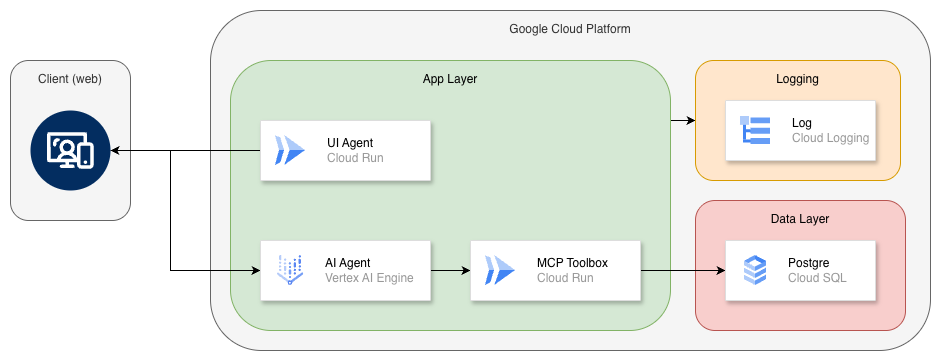

The diagram above was exported from draw.io. Its source (the exported page's mxGraphModel, read from the mxfile embedded in the PNG):
<mxGraphModel dx="966" dy="891" grid="1" gridSize="10" guides="1" tooltips="1" connect="1" arrows="1" fold="1" page="1" pageScale="1" pageWidth="850" pageHeight="1100" math="0" shadow="0">
  <root>
    <mxCell id="0" />
    <mxCell id="1" parent="0" />
    <mxCell id="BhZ8R7Ie0LDze8R223dB-25" parent="1" style="rounded=1;whiteSpace=wrap;html=1;verticalAlign=top;spacingTop=5;fillColor=#f5f5f5;fontColor=#333333;strokeColor=#666666;" value="Google Cloud Platform" vertex="1">
      <mxGeometry height="340" width="720" x="240" y="110" as="geometry" />
    </mxCell>
    <mxCell id="BhZ8R7Ie0LDze8R223dB-19" parent="1" style="rounded=1;whiteSpace=wrap;html=1;verticalAlign=top;spacingTop=5;fillColor=#f8cecc;strokeColor=#b85450;" value="Data Layer" vertex="1">
      <mxGeometry height="130" width="210" x="725" y="300" as="geometry" />
    </mxCell>
    <mxCell id="BhZ8R7Ie0LDze8R223dB-35" edge="1" parent="1" source="BhZ8R7Ie0LDze8R223dB-3" style="edgeStyle=orthogonalEdgeStyle;rounded=0;orthogonalLoop=1;jettySize=auto;html=1;" target="BhZ8R7Ie0LDze8R223dB-26">
      <mxGeometry relative="1" as="geometry">
        <Array as="points">
          <mxPoint x="710" y="220" />
          <mxPoint x="710" y="220" />
        </Array>
      </mxGeometry>
    </mxCell>
    <mxCell id="BhZ8R7Ie0LDze8R223dB-3" parent="1" style="rounded=1;whiteSpace=wrap;html=1;verticalAlign=top;spacingTop=5;fillColor=#d5e8d4;strokeColor=#82b366;" value="App Layer" vertex="1">
      <mxGeometry height="270" width="440" x="260" y="160" as="geometry" />
    </mxCell>
    <mxCell id="BhZ8R7Ie0LDze8R223dB-1" parent="1" style="rounded=1;whiteSpace=wrap;html=1;verticalAlign=top;spacingTop=5;fillColor=#f5f5f5;fontColor=#333333;strokeColor=#666666;" value="Client (web)" vertex="1">
      <mxGeometry height="160" width="120" x="40" y="160" as="geometry" />
    </mxCell>
    <mxCell id="BhZ8R7Ie0LDze8R223dB-14" edge="1" parent="1" source="BhZ8R7Ie0LDze8R223dB-2" style="edgeStyle=orthogonalEdgeStyle;rounded=0;orthogonalLoop=1;jettySize=auto;html=1;entryX=0;entryY=0.5;entryDx=0;entryDy=0;" target="BhZ8R7Ie0LDze8R223dB-9">
      <mxGeometry relative="1" as="geometry">
        <Array as="points">
          <mxPoint x="200" y="250" />
          <mxPoint x="200" y="370" />
        </Array>
      </mxGeometry>
    </mxCell>
    <mxCell id="BhZ8R7Ie0LDze8R223dB-2" parent="1" style="verticalLabelPosition=bottom;aspect=fixed;html=1;shape=mxgraph.salesforce.web2;fillColorStyles=fillColor2,fillColor3;fillColor2=#032d60;fillColor3=#ffffff;fillColor=none;strokeColor=none;" value="" vertex="1">
      <mxGeometry height="80" width="80" x="60" y="210" as="geometry" />
    </mxCell>
    <mxCell id="BhZ8R7Ie0LDze8R223dB-24" edge="1" parent="1" source="BhZ8R7Ie0LDze8R223dB-9" style="edgeStyle=orthogonalEdgeStyle;rounded=0;orthogonalLoop=1;jettySize=auto;html=1;" target="BhZ8R7Ie0LDze8R223dB-16">
      <mxGeometry relative="1" as="geometry" />
    </mxCell>
    <mxCell id="BhZ8R7Ie0LDze8R223dB-9" parent="1" style="fillColor=#ffffff;strokeColor=#dddddd;shadow=1;strokeWidth=1;rounded=1;absoluteArcSize=1;arcSize=2;" value="" vertex="1">
      <mxGeometry height="60" width="170" x="290" y="340" as="geometry" />
    </mxCell>
    <mxCell id="BhZ8R7Ie0LDze8R223dB-10" parent="BhZ8R7Ie0LDze8R223dB-9" style="editableCssRules=.*;html=1;fontColor=#999999;shape=image;verticalLabelPosition=middle;verticalAlign=middle;labelPosition=right;align=left;spacingLeft=20;part=1;points=[];imageAspect=0;image=data:image/svg+xml,(base64 omitted: 8760 chars);" value="&lt;font color=&quot;#000000&quot;&gt;AI Agent&lt;/font&gt;&lt;br&gt;Vertex AI Engine" vertex="1">
      <mxGeometry height="30" relative="1" width="26.43" as="geometry">
        <mxPoint x="16.785" y="15" as="offset" />
      </mxGeometry>
    </mxCell>
    <mxCell id="BhZ8R7Ie0LDze8R223dB-15" edge="1" parent="1" source="BhZ8R7Ie0LDze8R223dB-12" style="edgeStyle=orthogonalEdgeStyle;rounded=0;orthogonalLoop=1;jettySize=auto;html=1;" target="BhZ8R7Ie0LDze8R223dB-2">
      <mxGeometry relative="1" as="geometry" />
    </mxCell>
    <mxCell id="BhZ8R7Ie0LDze8R223dB-12" parent="1" style="fillColor=#ffffff;strokeColor=#dddddd;shadow=1;strokeWidth=1;rounded=1;absoluteArcSize=1;arcSize=2;" value="" vertex="1">
      <mxGeometry height="60" width="170" x="290" y="220" as="geometry" />
    </mxCell>
    <mxCell id="BhZ8R7Ie0LDze8R223dB-13" parent="BhZ8R7Ie0LDze8R223dB-12" style="editableCssRules=.*;html=1;fontColor=#999999;shape=image;verticalLabelPosition=middle;verticalAlign=middle;labelPosition=right;align=left;spacingLeft=20;part=1;points=[];imageAspect=0;image=data:image/svg+xml,(base64 omitted: 656 chars);" value="&lt;font color=&quot;#000000&quot;&gt;UI Agent&lt;/font&gt;&lt;br&gt;Cloud Run" vertex="1">
      <mxGeometry height="30" relative="1" width="30" as="geometry">
        <mxPoint x="15" y="15" as="offset" />
      </mxGeometry>
    </mxCell>
    <mxCell id="BhZ8R7Ie0LDze8R223dB-23" edge="1" parent="1" source="BhZ8R7Ie0LDze8R223dB-16" style="edgeStyle=orthogonalEdgeStyle;rounded=0;orthogonalLoop=1;jettySize=auto;html=1;entryX=0;entryY=0.5;entryDx=0;entryDy=0;" target="BhZ8R7Ie0LDze8R223dB-20">
      <mxGeometry relative="1" as="geometry" />
    </mxCell>
    <mxCell id="BhZ8R7Ie0LDze8R223dB-16" parent="1" style="fillColor=#ffffff;strokeColor=#dddddd;shadow=1;strokeWidth=1;rounded=1;absoluteArcSize=1;arcSize=2;" value="" vertex="1">
      <mxGeometry height="60" width="170" x="500" y="340" as="geometry" />
    </mxCell>
    <mxCell id="BhZ8R7Ie0LDze8R223dB-17" parent="BhZ8R7Ie0LDze8R223dB-16" style="editableCssRules=.*;html=1;fontColor=#999999;shape=image;verticalLabelPosition=middle;verticalAlign=middle;labelPosition=right;align=left;spacingLeft=20;part=1;points=[];imageAspect=0;image=data:image/svg+xml,(base64 omitted: 656 chars);" value="&lt;font color=&quot;#000000&quot;&gt;MCP Toolbox&lt;/font&gt;&lt;br&gt;Cloud Run" vertex="1">
      <mxGeometry height="30" relative="1" width="30" as="geometry">
        <mxPoint x="15" y="15" as="offset" />
      </mxGeometry>
    </mxCell>
    <mxCell id="BhZ8R7Ie0LDze8R223dB-20" parent="1" style="fillColor=#ffffff;strokeColor=#dddddd;shadow=1;strokeWidth=1;rounded=1;absoluteArcSize=1;arcSize=2;" value="" vertex="1">
      <mxGeometry height="60" width="150" x="755" y="340" as="geometry" />
    </mxCell>
    <mxCell id="BhZ8R7Ie0LDze8R223dB-21" parent="BhZ8R7Ie0LDze8R223dB-20" style="editableCssRules=.*;html=1;fontColor=#999999;shape=image;verticalLabelPosition=middle;verticalAlign=middle;labelPosition=right;align=left;spacingLeft=20;part=1;points=[];imageAspect=0;image=data:image/svg+xml,(base64 omitted: 1016 chars);" value="&lt;font color=&quot;#000000&quot;&gt;Postgre&lt;/font&gt;&lt;br&gt;Cloud SQL" vertex="1">
      <mxGeometry height="30" relative="1" width="22" as="geometry">
        <mxPoint x="19" y="15" as="offset" />
      </mxGeometry>
    </mxCell>
    <mxCell id="BhZ8R7Ie0LDze8R223dB-26" parent="1" style="rounded=1;whiteSpace=wrap;html=1;verticalAlign=top;spacingTop=5;fillColor=#ffe6cc;strokeColor=#d79b00;" value="Logging" vertex="1">
      <mxGeometry height="120" width="205" x="725" y="160" as="geometry" />
    </mxCell>
    <mxCell id="BhZ8R7Ie0LDze8R223dB-33" parent="1" style="fillColor=#ffffff;strokeColor=#dddddd;shadow=1;strokeWidth=1;rounded=1;absoluteArcSize=1;arcSize=2;" value="" vertex="1">
      <mxGeometry height="60" width="150" x="755" y="200" as="geometry" />
    </mxCell>
    <mxCell id="BhZ8R7Ie0LDze8R223dB-34" parent="BhZ8R7Ie0LDze8R223dB-33" style="editableCssRules=.*;html=1;fontColor=#999999;shape=image;verticalLabelPosition=middle;verticalAlign=middle;labelPosition=right;align=left;spacingLeft=20;part=1;points=[];imageAspect=0;image=data:image/svg+xml,(base64 omitted: 608 chars);" value="&lt;font color=&quot;#000000&quot;&gt;Log&lt;/font&gt;&lt;br&gt;Cloud Logging" vertex="1">
      <mxGeometry height="28" relative="1" width="30" as="geometry">
        <mxPoint x="15" y="16" as="offset" />
      </mxGeometry>
    </mxCell>
  </root>
</mxGraphModel>